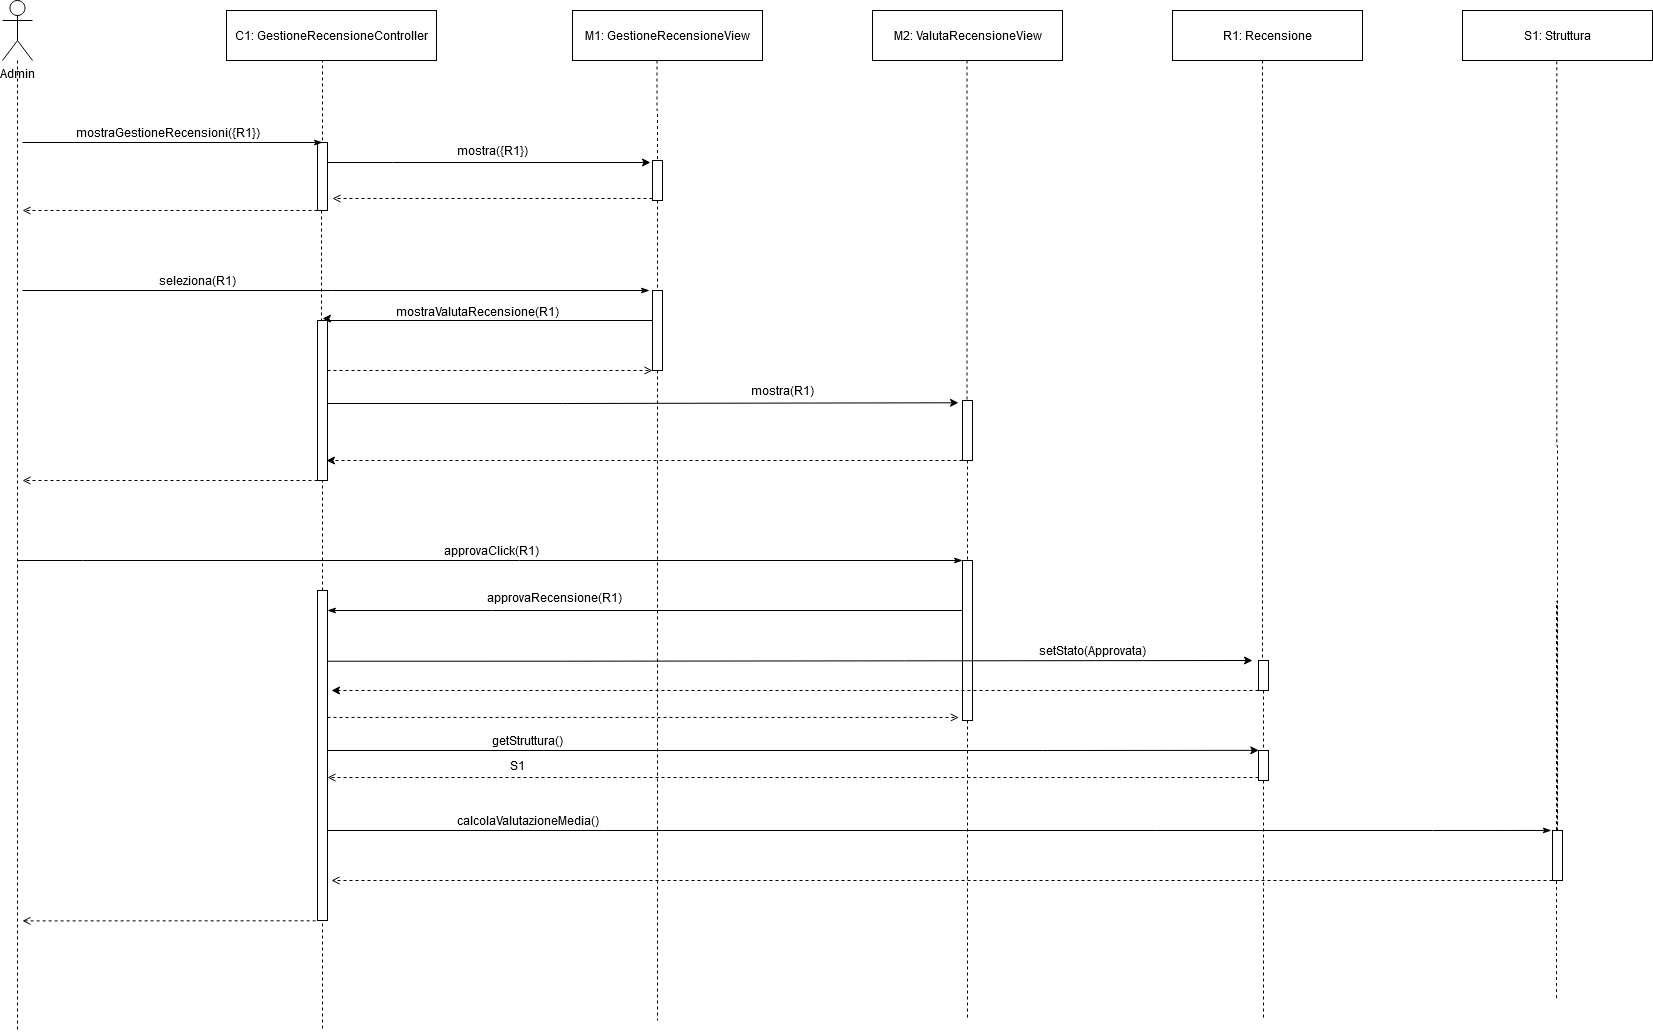

The diagram above was exported from draw.io. Its source (the exported page's mxGraphModel, read from the mxfile embedded in the PNG):
<mxGraphModel dx="2009" dy="733" grid="1" gridSize="10" guides="1" tooltips="1" connect="1" arrows="1" fold="1" page="1" pageScale="1" pageWidth="827" pageHeight="1169" math="0" shadow="0">
  <root>
    <mxCell id="0" />
    <mxCell id="1" parent="0" />
    <mxCell id="YA3ZNWGUFLHTcRL2V7S9-1" value="Admin" style="shape=umlActor;verticalLabelPosition=bottom;labelBackgroundColor=#ffffff;verticalAlign=top;html=1;outlineConnect=0;" parent="1" vertex="1">
      <mxGeometry x="-20" y="60" width="30" height="60" as="geometry" />
    </mxCell>
    <mxCell id="YA3ZNWGUFLHTcRL2V7S9-4" style="edgeStyle=orthogonalEdgeStyle;rounded=0;orthogonalLoop=1;jettySize=auto;html=1;dashed=1;endArrow=none;endFill=0;exitX=0.4;exitY=1;exitDx=0;exitDy=0;exitPerimeter=0;" parent="1" source="YA3ZNWGUFLHTcRL2V7S9-51" edge="1">
      <mxGeometry relative="1" as="geometry">
        <mxPoint x="300" y="1090" as="targetPoint" />
        <Array as="points">
          <mxPoint x="299" y="850" />
        </Array>
        <mxPoint x="300" y="350" as="sourcePoint" />
      </mxGeometry>
    </mxCell>
    <mxCell id="YA3ZNWGUFLHTcRL2V7S9-2" value="M1: GestioneRecensioneView" style="html=1;" parent="1" vertex="1">
      <mxGeometry x="550" y="70" width="190" height="50" as="geometry" />
    </mxCell>
    <mxCell id="YA3ZNWGUFLHTcRL2V7S9-33" style="edgeStyle=orthogonalEdgeStyle;rounded=0;orthogonalLoop=1;jettySize=auto;html=1;endArrow=classicThin;endFill=1;" parent="1" edge="1">
      <mxGeometry relative="1" as="geometry">
        <mxPoint x="627" y="350" as="targetPoint" />
        <Array as="points">
          <mxPoint x="627" y="350" />
        </Array>
        <mxPoint y="350" as="sourcePoint" />
      </mxGeometry>
    </mxCell>
    <mxCell id="YA3ZNWGUFLHTcRL2V7S9-7" value="R1: Recensione" style="html=1;" parent="1" vertex="1">
      <mxGeometry x="1150" y="70" width="190" height="50" as="geometry" />
    </mxCell>
    <mxCell id="YA3ZNWGUFLHTcRL2V7S9-8" value="C1: GestioneRecensioneController" style="html=1;" parent="1" vertex="1">
      <mxGeometry x="204" y="70" width="210" height="50" as="geometry" />
    </mxCell>
    <mxCell id="YA3ZNWGUFLHTcRL2V7S9-12" value="seleziona(R1)" style="text;html=1;align=center;verticalAlign=middle;resizable=0;points=[];autosize=1;" parent="1" vertex="1">
      <mxGeometry x="130" y="330" width="90" height="20" as="geometry" />
    </mxCell>
    <mxCell id="YA3ZNWGUFLHTcRL2V7S9-15" style="edgeStyle=orthogonalEdgeStyle;rounded=0;orthogonalLoop=1;jettySize=auto;html=1;endArrow=none;endFill=0;dashed=1;" parent="1" source="YA3ZNWGUFLHTcRL2V7S9-1" edge="1">
      <mxGeometry relative="1" as="geometry">
        <mxPoint x="-5" y="1090" as="targetPoint" />
        <mxPoint x="-5" y="120" as="sourcePoint" />
      </mxGeometry>
    </mxCell>
    <mxCell id="w9cHo6-rDAsJZYqkoAJu-24" style="edgeStyle=orthogonalEdgeStyle;rounded=0;orthogonalLoop=1;jettySize=auto;html=1;entryX=-0.2;entryY=0.2;entryDx=0;entryDy=0;entryPerimeter=0;strokeColor=#000000;" parent="1" source="YA3ZNWGUFLHTcRL2V7S9-16" edge="1">
      <mxGeometry relative="1" as="geometry">
        <Array as="points">
          <mxPoint x="370" y="222" />
          <mxPoint x="370" y="222" />
        </Array>
        <mxPoint x="628" y="222" as="targetPoint" />
      </mxGeometry>
    </mxCell>
    <mxCell id="YA3ZNWGUFLHTcRL2V7S9-29" style="edgeStyle=orthogonalEdgeStyle;rounded=0;orthogonalLoop=1;jettySize=auto;html=1;dashed=1;endArrow=open;endFill=0;" parent="1" source="YA3ZNWGUFLHTcRL2V7S9-16" edge="1">
      <mxGeometry relative="1" as="geometry">
        <mxPoint y="270" as="targetPoint" />
        <Array as="points">
          <mxPoint x="4" y="270" />
        </Array>
      </mxGeometry>
    </mxCell>
    <mxCell id="YA3ZNWGUFLHTcRL2V7S9-16" value="" style="html=1;points=[];perimeter=orthogonalPerimeter;" parent="1" vertex="1">
      <mxGeometry x="295" y="202" width="10" height="68" as="geometry" />
    </mxCell>
    <mxCell id="YA3ZNWGUFLHTcRL2V7S9-17" style="edgeStyle=orthogonalEdgeStyle;rounded=0;orthogonalLoop=1;jettySize=auto;html=1;dashed=1;endArrow=none;endFill=0;exitX=0.452;exitY=1;exitDx=0;exitDy=0;exitPerimeter=0;" parent="1" source="YA3ZNWGUFLHTcRL2V7S9-8" target="YA3ZNWGUFLHTcRL2V7S9-16" edge="1">
      <mxGeometry relative="1" as="geometry">
        <mxPoint x="235" y="321" as="targetPoint" />
        <mxPoint x="235" y="120" as="sourcePoint" />
        <Array as="points">
          <mxPoint x="300" y="120" />
        </Array>
      </mxGeometry>
    </mxCell>
    <mxCell id="YA3ZNWGUFLHTcRL2V7S9-19" value="mostraGestioneRecensioni({R1})" style="text;html=1;align=center;verticalAlign=middle;resizable=0;points=[];autosize=1;" parent="1" vertex="1">
      <mxGeometry x="50" y="182" width="190" height="20" as="geometry" />
    </mxCell>
    <mxCell id="YA3ZNWGUFLHTcRL2V7S9-22" style="edgeStyle=orthogonalEdgeStyle;rounded=0;orthogonalLoop=1;jettySize=auto;html=1;endArrow=classicThin;endFill=1;" parent="1" edge="1">
      <mxGeometry relative="1" as="geometry">
        <mxPoint x="300" y="202" as="targetPoint" />
        <mxPoint y="202" as="sourcePoint" />
        <Array as="points">
          <mxPoint x="230" y="202" />
        </Array>
      </mxGeometry>
    </mxCell>
    <mxCell id="w9cHo6-rDAsJZYqkoAJu-22" value="mostra({R1})" style="text;html=1;align=center;verticalAlign=middle;resizable=0;points=[];autosize=1;" parent="1" vertex="1">
      <mxGeometry x="430" y="200" width="80" height="20" as="geometry" />
    </mxCell>
    <mxCell id="w9cHo6-rDAsJZYqkoAJu-29" style="edgeStyle=orthogonalEdgeStyle;rounded=0;orthogonalLoop=1;jettySize=auto;html=1;dashed=1;endArrow=none;endFill=0;" parent="1" source="YA3ZNWGUFLHTcRL2V7S9-31" edge="1">
      <mxGeometry relative="1" as="geometry">
        <mxPoint x="635" y="1080" as="targetPoint" />
        <Array as="points">
          <mxPoint x="634.5" y="410" />
        </Array>
        <mxPoint x="634.5" y="120" as="sourcePoint" />
      </mxGeometry>
    </mxCell>
    <mxCell id="YA3ZNWGUFLHTcRL2V7S9-27" style="edgeStyle=orthogonalEdgeStyle;rounded=0;orthogonalLoop=1;jettySize=auto;html=1;dashed=1;endArrow=open;endFill=0;" parent="1" edge="1">
      <mxGeometry relative="1" as="geometry">
        <mxPoint x="310" y="258" as="targetPoint" />
        <mxPoint x="630" y="258" as="sourcePoint" />
        <Array as="points">
          <mxPoint x="510" y="258" />
          <mxPoint x="510" y="258" />
        </Array>
      </mxGeometry>
    </mxCell>
    <mxCell id="YA3ZNWGUFLHTcRL2V7S9-38" style="edgeStyle=orthogonalEdgeStyle;rounded=0;orthogonalLoop=1;jettySize=auto;html=1;entryX=0.5;entryY=-0.012;entryDx=0;entryDy=0;entryPerimeter=0;endArrow=classic;endFill=1;" parent="1" source="YA3ZNWGUFLHTcRL2V7S9-31" target="YA3ZNWGUFLHTcRL2V7S9-37" edge="1">
      <mxGeometry relative="1" as="geometry">
        <Array as="points">
          <mxPoint x="305" y="380" />
          <mxPoint x="305" y="379" />
        </Array>
      </mxGeometry>
    </mxCell>
    <mxCell id="YA3ZNWGUFLHTcRL2V7S9-31" value="" style="html=1;points=[];perimeter=orthogonalPerimeter;" parent="1" vertex="1">
      <mxGeometry x="630" y="350" width="10" height="80" as="geometry" />
    </mxCell>
    <mxCell id="YA3ZNWGUFLHTcRL2V7S9-32" style="edgeStyle=orthogonalEdgeStyle;rounded=0;orthogonalLoop=1;jettySize=auto;html=1;dashed=1;endArrow=none;endFill=0;" parent="1" source="YA3ZNWGUFLHTcRL2V7S9-34" target="YA3ZNWGUFLHTcRL2V7S9-31" edge="1">
      <mxGeometry relative="1" as="geometry">
        <mxPoint x="634.5" y="400" as="targetPoint" />
        <Array as="points" />
        <mxPoint x="634.5" y="120" as="sourcePoint" />
      </mxGeometry>
    </mxCell>
    <mxCell id="YA3ZNWGUFLHTcRL2V7S9-34" value="" style="html=1;points=[];perimeter=orthogonalPerimeter;" parent="1" vertex="1">
      <mxGeometry x="630" y="220" width="10" height="40" as="geometry" />
    </mxCell>
    <mxCell id="YA3ZNWGUFLHTcRL2V7S9-35" style="edgeStyle=orthogonalEdgeStyle;rounded=0;orthogonalLoop=1;jettySize=auto;html=1;dashed=1;endArrow=none;endFill=0;" parent="1" target="YA3ZNWGUFLHTcRL2V7S9-34" edge="1">
      <mxGeometry relative="1" as="geometry">
        <mxPoint x="635" y="350" as="targetPoint" />
        <Array as="points" />
        <mxPoint x="634.5" y="120" as="sourcePoint" />
      </mxGeometry>
    </mxCell>
    <mxCell id="YA3ZNWGUFLHTcRL2V7S9-41" style="edgeStyle=orthogonalEdgeStyle;rounded=0;orthogonalLoop=1;jettySize=auto;html=1;entryX=0;entryY=1;entryDx=0;entryDy=0;entryPerimeter=0;endArrow=open;endFill=0;dashed=1;" parent="1" source="YA3ZNWGUFLHTcRL2V7S9-37" target="YA3ZNWGUFLHTcRL2V7S9-31" edge="1">
      <mxGeometry relative="1" as="geometry">
        <Array as="points">
          <mxPoint x="490" y="430" />
          <mxPoint x="490" y="430" />
        </Array>
      </mxGeometry>
    </mxCell>
    <mxCell id="YA3ZNWGUFLHTcRL2V7S9-43" style="edgeStyle=orthogonalEdgeStyle;rounded=0;orthogonalLoop=1;jettySize=auto;html=1;dashed=1;endArrow=open;endFill=0;" parent="1" source="YA3ZNWGUFLHTcRL2V7S9-37" edge="1">
      <mxGeometry relative="1" as="geometry">
        <mxPoint y="540" as="targetPoint" />
        <Array as="points">
          <mxPoint y="540" />
        </Array>
      </mxGeometry>
    </mxCell>
    <mxCell id="w9cHo6-rDAsJZYqkoAJu-47" style="edgeStyle=orthogonalEdgeStyle;rounded=0;orthogonalLoop=1;jettySize=auto;html=1;entryX=-0.4;entryY=0.038;entryDx=0;entryDy=0;entryPerimeter=0;strokeColor=#000000;" parent="1" source="YA3ZNWGUFLHTcRL2V7S9-37" target="w9cHo6-rDAsJZYqkoAJu-39" edge="1">
      <mxGeometry relative="1" as="geometry">
        <Array as="points">
          <mxPoint x="540" y="463" />
          <mxPoint x="540" y="463" />
        </Array>
      </mxGeometry>
    </mxCell>
    <mxCell id="YA3ZNWGUFLHTcRL2V7S9-39" value="mostraValutaRecensione(R1)" style="text;html=1;align=center;verticalAlign=middle;resizable=0;points=[];autosize=1;" parent="1" vertex="1">
      <mxGeometry x="370" y="361" width="170" height="20" as="geometry" />
    </mxCell>
    <mxCell id="w9cHo6-rDAsJZYqkoAJu-37" value="M2: ValutaRecensioneView" style="html=1;" parent="1" vertex="1">
      <mxGeometry x="850" y="70" width="190" height="50" as="geometry" />
    </mxCell>
    <mxCell id="w9cHo6-rDAsJZYqkoAJu-42" style="edgeStyle=orthogonalEdgeStyle;rounded=0;orthogonalLoop=1;jettySize=auto;html=1;dashed=1;endArrow=none;endFill=0;" parent="1" source="YA3ZNWGUFLHTcRL2V7S9-46" edge="1">
      <mxGeometry relative="1" as="geometry">
        <mxPoint x="944.5" y="670" as="targetPoint" />
        <Array as="points">
          <mxPoint x="945" y="645" />
        </Array>
        <mxPoint x="944.5" y="120" as="sourcePoint" />
      </mxGeometry>
    </mxCell>
    <mxCell id="w9cHo6-rDAsJZYqkoAJu-49" style="edgeStyle=orthogonalEdgeStyle;rounded=0;orthogonalLoop=1;jettySize=auto;html=1;entryX=0.9;entryY=0.875;entryDx=0;entryDy=0;entryPerimeter=0;strokeColor=#000000;dashed=1;" parent="1" source="w9cHo6-rDAsJZYqkoAJu-39" target="YA3ZNWGUFLHTcRL2V7S9-37" edge="1">
      <mxGeometry relative="1" as="geometry">
        <Array as="points">
          <mxPoint x="700" y="520" />
          <mxPoint x="700" y="520" />
        </Array>
      </mxGeometry>
    </mxCell>
    <mxCell id="w9cHo6-rDAsJZYqkoAJu-39" value="" style="html=1;points=[];perimeter=orthogonalPerimeter;" parent="1" vertex="1">
      <mxGeometry x="940" y="460" width="10" height="60" as="geometry" />
    </mxCell>
    <mxCell id="w9cHo6-rDAsJZYqkoAJu-43" style="edgeStyle=orthogonalEdgeStyle;rounded=0;orthogonalLoop=1;jettySize=auto;html=1;dashed=1;endArrow=none;endFill=0;strokeColor=#000000;" parent="1" target="w9cHo6-rDAsJZYqkoAJu-39" edge="1">
      <mxGeometry relative="1" as="geometry">
        <mxPoint x="944.5" y="670" as="targetPoint" />
        <Array as="points">
          <mxPoint x="945" y="220" />
          <mxPoint x="945" y="220" />
        </Array>
        <mxPoint x="944.5" y="120" as="sourcePoint" />
      </mxGeometry>
    </mxCell>
    <mxCell id="w9cHo6-rDAsJZYqkoAJu-46" value="mostra(R1)" style="text;html=1;align=center;verticalAlign=middle;resizable=0;points=[];autosize=1;" parent="1" vertex="1">
      <mxGeometry x="720" y="440" width="80" height="20" as="geometry" />
    </mxCell>
    <mxCell id="YA3ZNWGUFLHTcRL2V7S9-48" style="edgeStyle=orthogonalEdgeStyle;rounded=0;orthogonalLoop=1;jettySize=auto;html=1;endArrow=classicThin;endFill=1;" parent="1" target="YA3ZNWGUFLHTcRL2V7S9-46" edge="1">
      <mxGeometry relative="1" as="geometry">
        <mxPoint x="-5" y="620" as="sourcePoint" />
        <mxPoint x="750" y="660" as="targetPoint" />
        <Array as="points">
          <mxPoint x="60" y="620" />
          <mxPoint x="60" y="620" />
        </Array>
      </mxGeometry>
    </mxCell>
    <mxCell id="YA3ZNWGUFLHTcRL2V7S9-54" style="edgeStyle=orthogonalEdgeStyle;rounded=0;orthogonalLoop=1;jettySize=auto;html=1;endArrow=classicThin;endFill=1;" parent="1" source="YA3ZNWGUFLHTcRL2V7S9-46" target="YA3ZNWGUFLHTcRL2V7S9-51" edge="1">
      <mxGeometry relative="1" as="geometry">
        <Array as="points">
          <mxPoint x="470" y="670" />
          <mxPoint x="470" y="670" />
        </Array>
      </mxGeometry>
    </mxCell>
    <mxCell id="YA3ZNWGUFLHTcRL2V7S9-60" style="edgeStyle=orthogonalEdgeStyle;rounded=0;orthogonalLoop=1;jettySize=auto;html=1;dashed=1;endArrow=none;endFill=0;" parent="1" source="YA3ZNWGUFLHTcRL2V7S9-46" edge="1">
      <mxGeometry relative="1" as="geometry">
        <mxPoint x="945" y="1080" as="targetPoint" />
      </mxGeometry>
    </mxCell>
    <mxCell id="YA3ZNWGUFLHTcRL2V7S9-46" value="" style="html=1;points=[];perimeter=orthogonalPerimeter;" parent="1" vertex="1">
      <mxGeometry x="940" y="620" width="10" height="160" as="geometry" />
    </mxCell>
    <mxCell id="YA3ZNWGUFLHTcRL2V7S9-47" style="edgeStyle=orthogonalEdgeStyle;rounded=0;orthogonalLoop=1;jettySize=auto;html=1;dashed=1;endArrow=none;endFill=0;" parent="1" source="w9cHo6-rDAsJZYqkoAJu-39" target="YA3ZNWGUFLHTcRL2V7S9-46" edge="1">
      <mxGeometry relative="1" as="geometry">
        <mxPoint x="944.5" y="670" as="targetPoint" />
        <Array as="points" />
        <mxPoint x="945" y="460" as="sourcePoint" />
      </mxGeometry>
    </mxCell>
    <mxCell id="YA3ZNWGUFLHTcRL2V7S9-49" value="approvaClick(R1)" style="text;html=1;align=center;verticalAlign=middle;resizable=0;points=[];autosize=1;" parent="1" vertex="1">
      <mxGeometry x="414" y="600" width="110" height="20" as="geometry" />
    </mxCell>
    <mxCell id="YA3ZNWGUFLHTcRL2V7S9-56" style="edgeStyle=orthogonalEdgeStyle;rounded=0;orthogonalLoop=1;jettySize=auto;html=1;entryX=-0.367;entryY=0.981;entryDx=0;entryDy=0;entryPerimeter=0;endArrow=open;endFill=0;dashed=1;" parent="1" source="YA3ZNWGUFLHTcRL2V7S9-51" target="YA3ZNWGUFLHTcRL2V7S9-46" edge="1">
      <mxGeometry relative="1" as="geometry">
        <Array as="points">
          <mxPoint x="300" y="777" />
        </Array>
      </mxGeometry>
    </mxCell>
    <mxCell id="YA3ZNWGUFLHTcRL2V7S9-57" style="edgeStyle=orthogonalEdgeStyle;rounded=0;orthogonalLoop=1;jettySize=auto;html=1;dashed=1;endArrow=open;endFill=0;exitX=-0.186;exitY=1.001;exitDx=0;exitDy=0;exitPerimeter=0;entryX=0.991;entryY=0.879;entryDx=0;entryDy=0;entryPerimeter=0;" parent="1" source="YA3ZNWGUFLHTcRL2V7S9-51" edge="1">
      <mxGeometry relative="1" as="geometry">
        <mxPoint x="-0.09000000000014552" y="980.3899999999999" as="targetPoint" />
        <Array as="points">
          <mxPoint x="292" y="980" />
        </Array>
      </mxGeometry>
    </mxCell>
    <mxCell id="GecpQVmWB0AvyNnXkcKV-7" style="edgeStyle=orthogonalEdgeStyle;rounded=0;orthogonalLoop=1;jettySize=auto;html=1;entryX=0.029;entryY=-0.005;entryDx=0;entryDy=0;entryPerimeter=0;" parent="1" source="YA3ZNWGUFLHTcRL2V7S9-51" target="GecpQVmWB0AvyNnXkcKV-3" edge="1">
      <mxGeometry relative="1" as="geometry">
        <Array as="points">
          <mxPoint x="1020" y="810" />
          <mxPoint x="1020" y="810" />
        </Array>
      </mxGeometry>
    </mxCell>
    <mxCell id="GecpQVmWB0AvyNnXkcKV-14" style="edgeStyle=orthogonalEdgeStyle;rounded=0;orthogonalLoop=1;jettySize=auto;html=1;endArrow=classicThin;endFill=1;entryX=-0.117;entryY=-0.001;entryDx=0;entryDy=0;entryPerimeter=0;" parent="1" source="YA3ZNWGUFLHTcRL2V7S9-51" target="GecpQVmWB0AvyNnXkcKV-12" edge="1">
      <mxGeometry relative="1" as="geometry">
        <mxPoint x="1530" y="870" as="targetPoint" />
        <Array as="points">
          <mxPoint x="1410" y="890" />
          <mxPoint x="1410" y="890" />
        </Array>
      </mxGeometry>
    </mxCell>
    <mxCell id="YA3ZNWGUFLHTcRL2V7S9-51" value="" style="html=1;points=[];perimeter=orthogonalPerimeter;" parent="1" vertex="1">
      <mxGeometry x="295" y="650" width="10" height="330" as="geometry" />
    </mxCell>
    <mxCell id="YA3ZNWGUFLHTcRL2V7S9-52" style="edgeStyle=orthogonalEdgeStyle;rounded=0;orthogonalLoop=1;jettySize=auto;html=1;dashed=1;endArrow=none;endFill=0;exitX=0.4;exitY=1;exitDx=0;exitDy=0;exitPerimeter=0;" parent="1" source="YA3ZNWGUFLHTcRL2V7S9-16" target="YA3ZNWGUFLHTcRL2V7S9-51" edge="1">
      <mxGeometry relative="1" as="geometry">
        <mxPoint x="300" y="850" as="targetPoint" />
        <Array as="points" />
        <mxPoint x="299.00000000000045" y="270" as="sourcePoint" />
      </mxGeometry>
    </mxCell>
    <mxCell id="YA3ZNWGUFLHTcRL2V7S9-37" value="" style="html=1;points=[];perimeter=orthogonalPerimeter;" parent="1" vertex="1">
      <mxGeometry x="295" y="380" width="10" height="160" as="geometry" />
    </mxCell>
    <mxCell id="YA3ZNWGUFLHTcRL2V7S9-55" value="approvaRecensione(R1)" style="text;html=1;align=center;verticalAlign=middle;resizable=0;points=[];autosize=1;" parent="1" vertex="1">
      <mxGeometry x="457" y="647" width="150" height="20" as="geometry" />
    </mxCell>
    <mxCell id="YA3ZNWGUFLHTcRL2V7S9-61" style="edgeStyle=orthogonalEdgeStyle;rounded=0;orthogonalLoop=1;jettySize=auto;html=1;dashed=1;endArrow=none;endFill=0;" parent="1" source="GecpQVmWB0AvyNnXkcKV-3" edge="1">
      <mxGeometry relative="1" as="geometry">
        <mxPoint x="1241" y="1080" as="targetPoint" />
        <Array as="points">
          <mxPoint x="1241" y="940" />
          <mxPoint x="1241" y="940" />
        </Array>
      </mxGeometry>
    </mxCell>
    <mxCell id="w9cHo6-rDAsJZYqkoAJu-51" value="" style="html=1;points=[];perimeter=orthogonalPerimeter;" parent="1" vertex="1">
      <mxGeometry x="1236" y="720" width="10" height="30" as="geometry" />
    </mxCell>
    <mxCell id="w9cHo6-rDAsJZYqkoAJu-54" style="edgeStyle=orthogonalEdgeStyle;rounded=0;orthogonalLoop=1;jettySize=auto;html=1;dashed=1;endArrow=none;endFill=0;strokeColor=#000000;entryX=0.4;entryY=-0.025;entryDx=0;entryDy=0;entryPerimeter=0;" parent="1" target="w9cHo6-rDAsJZYqkoAJu-51" edge="1">
      <mxGeometry relative="1" as="geometry">
        <mxPoint x="1240" y="870" as="targetPoint" />
        <Array as="points">
          <mxPoint x="1240" y="660" />
          <mxPoint x="1240" y="660" />
        </Array>
        <mxPoint x="1240" y="120" as="sourcePoint" />
      </mxGeometry>
    </mxCell>
    <mxCell id="w9cHo6-rDAsJZYqkoAJu-55" style="edgeStyle=orthogonalEdgeStyle;rounded=0;orthogonalLoop=1;jettySize=auto;html=1;strokeColor=#000000;" parent="1" edge="1">
      <mxGeometry relative="1" as="geometry">
        <mxPoint x="305" y="720.72" as="sourcePoint" />
        <mxPoint x="1230" y="720" as="targetPoint" />
        <Array as="points">
          <mxPoint x="540" y="720.72" />
          <mxPoint x="540" y="720.72" />
        </Array>
      </mxGeometry>
    </mxCell>
    <mxCell id="w9cHo6-rDAsJZYqkoAJu-56" value="setStato(Approvata)" style="text;html=1;align=center;verticalAlign=middle;resizable=0;points=[];autosize=1;" parent="1" vertex="1">
      <mxGeometry x="1010" y="700" width="120" height="20" as="geometry" />
    </mxCell>
    <mxCell id="w9cHo6-rDAsJZYqkoAJu-57" style="edgeStyle=orthogonalEdgeStyle;rounded=0;orthogonalLoop=1;jettySize=auto;html=1;strokeColor=#000000;dashed=1;" parent="1" edge="1">
      <mxGeometry relative="1" as="geometry">
        <mxPoint x="1236" y="750" as="sourcePoint" />
        <mxPoint x="309" y="750" as="targetPoint" />
        <Array as="points">
          <mxPoint x="1236" y="750" />
          <mxPoint x="309" y="750" />
        </Array>
      </mxGeometry>
    </mxCell>
    <mxCell id="GecpQVmWB0AvyNnXkcKV-1" value="S1: Struttura" style="html=1;" parent="1" vertex="1">
      <mxGeometry x="1440" y="70" width="190" height="50" as="geometry" />
    </mxCell>
    <mxCell id="GecpQVmWB0AvyNnXkcKV-2" style="edgeStyle=orthogonalEdgeStyle;rounded=0;orthogonalLoop=1;jettySize=auto;html=1;dashed=1;endArrow=none;endFill=0;strokeColor=#000000;" parent="1" source="GecpQVmWB0AvyNnXkcKV-12" edge="1">
      <mxGeometry relative="1" as="geometry">
        <mxPoint x="1534" y="1060" as="targetPoint" />
        <Array as="points">
          <mxPoint x="1534.29" y="660.75" />
          <mxPoint x="1534.29" y="660.75" />
        </Array>
        <mxPoint x="1534.29" y="120.75" as="sourcePoint" />
      </mxGeometry>
    </mxCell>
    <mxCell id="GecpQVmWB0AvyNnXkcKV-9" style="edgeStyle=orthogonalEdgeStyle;rounded=0;orthogonalLoop=1;jettySize=auto;html=1;endArrow=open;endFill=0;dashed=1;" parent="1" source="GecpQVmWB0AvyNnXkcKV-3" edge="1">
      <mxGeometry relative="1" as="geometry">
        <mxPoint x="305" y="837" as="targetPoint" />
        <Array as="points">
          <mxPoint x="305" y="837" />
        </Array>
      </mxGeometry>
    </mxCell>
    <mxCell id="GecpQVmWB0AvyNnXkcKV-3" value="" style="html=1;points=[];perimeter=orthogonalPerimeter;" parent="1" vertex="1">
      <mxGeometry x="1236" y="810" width="10" height="30" as="geometry" />
    </mxCell>
    <mxCell id="GecpQVmWB0AvyNnXkcKV-6" style="edgeStyle=orthogonalEdgeStyle;rounded=0;orthogonalLoop=1;jettySize=auto;html=1;dashed=1;endArrow=none;endFill=0;" parent="1" source="w9cHo6-rDAsJZYqkoAJu-51" target="GecpQVmWB0AvyNnXkcKV-3" edge="1">
      <mxGeometry relative="1" as="geometry">
        <mxPoint x="1241" y="1080" as="targetPoint" />
        <mxPoint x="1241" y="750" as="sourcePoint" />
      </mxGeometry>
    </mxCell>
    <mxCell id="GecpQVmWB0AvyNnXkcKV-8" value="getStruttura()" style="text;html=1;align=center;verticalAlign=middle;resizable=0;points=[];autosize=1;" parent="1" vertex="1">
      <mxGeometry x="460" y="790" width="90" height="20" as="geometry" />
    </mxCell>
    <mxCell id="GecpQVmWB0AvyNnXkcKV-10" value="S1" style="text;html=1;align=center;verticalAlign=middle;resizable=0;points=[];autosize=1;" parent="1" vertex="1">
      <mxGeometry x="480" y="815" width="30" height="20" as="geometry" />
    </mxCell>
    <mxCell id="GecpQVmWB0AvyNnXkcKV-16" style="edgeStyle=orthogonalEdgeStyle;rounded=0;orthogonalLoop=1;jettySize=auto;html=1;endArrow=open;endFill=0;dashed=1;" parent="1" source="GecpQVmWB0AvyNnXkcKV-12" edge="1">
      <mxGeometry relative="1" as="geometry">
        <mxPoint x="309" y="940" as="targetPoint" />
        <Array as="points">
          <mxPoint x="309" y="940" />
        </Array>
      </mxGeometry>
    </mxCell>
    <mxCell id="GecpQVmWB0AvyNnXkcKV-12" value="" style="html=1;points=[];perimeter=orthogonalPerimeter;" parent="1" vertex="1">
      <mxGeometry x="1530" y="890" width="10" height="50" as="geometry" />
    </mxCell>
    <mxCell id="GecpQVmWB0AvyNnXkcKV-13" style="edgeStyle=orthogonalEdgeStyle;rounded=0;orthogonalLoop=1;jettySize=auto;html=1;dashed=1;endArrow=none;endFill=0;strokeColor=#000000;" parent="1" target="GecpQVmWB0AvyNnXkcKV-12" edge="1">
      <mxGeometry relative="1" as="geometry">
        <mxPoint x="1534" y="1060" as="targetPoint" />
        <Array as="points" />
        <mxPoint x="1534.29" y="120.75" as="sourcePoint" />
      </mxGeometry>
    </mxCell>
    <mxCell id="GecpQVmWB0AvyNnXkcKV-15" value="calcolaValutazioneMedia()" style="text;html=1;align=center;verticalAlign=middle;resizable=0;points=[];autosize=1;" parent="1" vertex="1">
      <mxGeometry x="425" y="870" width="160" height="20" as="geometry" />
    </mxCell>
  </root>
</mxGraphModel>